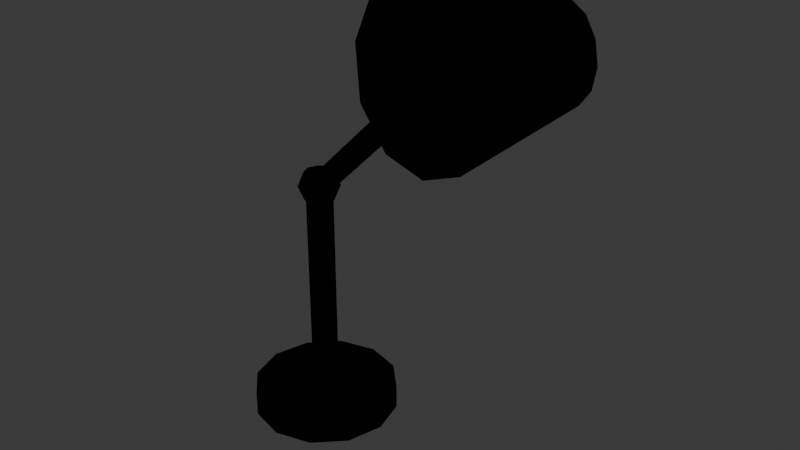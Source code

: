 # Source: OFFICE_LUMINARIA_v01.blend  (saved by Blender 4.2.66; exported with 4.5.12 LTS)
import bpy
from mathutils import Matrix  # noqa: F401  (used for matrix-valued properties, if any)

bpy.ops.wm.read_factory_settings(use_empty=True)
scene = bpy.context.scene
scene.name = 'Scene'

# ---- collections
col_collection = bpy.data.collections.new('Collection'); scene.collection.children.link(col_collection)
col_office_mousepad_v01 = bpy.data.collections.new('OFFICE_MOUSEPAD_v01'); scene.collection.children.link(col_office_mousepad_v01)
col_office_luminaria_v01 = bpy.data.collections.new('OFFICE_LUMINARIA_v01'); scene.collection.children.link(col_office_luminaria_v01)

# ---- materials (node trees are filled in below, after node groups)
mat_polyroom_pbr = bpy.data.materials.new('Polyroom_PBR')

# ---- material node trees
mat_polyroom_pbr.use_nodes = True; mat_polyroom_pbr.node_tree.nodes.clear()
_N = mat_polyroom_pbr.node_tree.nodes; _L = mat_polyroom_pbr.node_tree.links
n0 = _N.new('ShaderNodeOutputMaterial'); n0.name = 'Material Output'; n0.location = (0, 0)
n1 = _N.new('ShaderNodeBsdfPrincipled'); n1.name = 'Principled BSDF'; n1.location = (0, 0)
n1.inputs[2].default_value = 0.8
n2 = _N.new('ShaderNodeVertexColor'); n2.name = 'Color Attribute'; n2.location = (0, 0)
n2.layer_name = 'Color'
_L.new(n2.outputs[0], n1.inputs[0])
n0.is_active_output = True

# ---- world
world_world = bpy.data.worlds.new('World'); scene.world = world_world
world_world.use_nodes = True; world_world.node_tree.nodes.clear()
_N = world_world.node_tree.nodes; _L = world_world.node_tree.links
n0 = _N.new('ShaderNodeOutputWorld'); n0.name = 'World Output'; n0.location = (300, 300)
n1 = _N.new('ShaderNodeBackground'); n1.name = 'Background'; n1.location = (10, 300)
n1.inputs[0].default_value = (0.05088, 0.05088, 0.05088, 1.0)
_L.new(n1.outputs[0], n0.inputs[0])
n0.is_active_output = True
world_world.color = (0.05088, 0.05088, 0.05088)
world_world.sun_shadow_jitter_overblur = 0.0

# ---- meshes
me_office_luminaria_v01 = bpy.data.meshes.new('OFFICE_LUMINARIA_v01')
me_office_luminaria_v01.from_pydata([(0.0, 0.09, 0.0), (0.0, 0.09, 0.03), (0.045, 0.07794, 0.0), (0.045, 0.07794, 0.03), (0.07794, 0.045, 0.0), (0.07794, 0.045, 0.03), (0.09, 0.0, 0.0), (0.09, 0.0, 0.03), (0.07794, -0.045, 0.0), (0.07794, -0.045, 0.03), (0.045, -0.07794, 0.0), (0.045, -0.07794, 0.03), (0.0, -0.09, 0.0), (0.0, -0.09, 0.03), (-0.045, -0.07794, 0.0), (-0.045, -0.07794, 0.03), (-0.07794, -0.045, 0.0), (-0.07794, -0.045, 0.03), (-0.09, 0.0, 0.0), (-0.09, 0.0, 0.03), (-0.07794, 0.045, 0.0), (-0.07794, 0.045, 0.03), (-0.045, 0.07794, 0.0), (-0.045, 0.07794, 0.03), (0.0, 0.016, 0.03), (0.0, 0.016, 0.3), (0.01131, 0.01131, 0.03), (0.01131, 0.01131, 0.3), (0.016, 0.0, 0.03), (0.016, 0.0, 0.3), (0.01131, -0.01131, 0.03), (0.01131, -0.01131, 0.3), (0.0, -0.016, 0.03), (0.0, -0.016, 0.3), (-0.01131, -0.01131, 0.03), (-0.01131, -0.01131, 0.3), (-0.016, 0.0, 0.03), (-0.016, 0.0, 0.3), (-0.01131, 0.01131, 0.03), (-0.01131, 0.01131, 0.3), (-2.235e-08, 0.014, 0.3), (0.18, 0.014, 0.48), (0.007, 0.009899, 0.293), (0.187, 0.009899, 0.473), (0.009899, 0.0, 0.2901), (0.1899, 0.0, 0.4701), (0.007, -0.009899, 0.293), (0.187, -0.009899, 0.473), (-2.235e-08, -0.014, 0.3), (0.18, -0.014, 0.48), (-0.007, -0.009899, 0.307), (0.173, -0.009899, 0.487), (-0.0099, 0.0, 0.3099), (0.1701, 0.0, 0.4899), (-0.007, 0.009899, 0.307), (0.173, 0.009899, 0.487), (0.0125, 0.0125, 0.3177), (0.01768, 0.01768, 0.3), (0.0125, 0.0125, 0.2823), (0.01768, 0.0, 0.3177), (0.025, 0.0, 0.3), (0.01768, 0.0, 0.2823), (0.0125, -0.0125, 0.3177), (0.01768, -0.01768, 0.3), (0.0125, -0.0125, 0.2823), (0.0, -0.01768, 0.3177), (0.0, -0.025, 0.3), (0.0, -0.01768, 0.2823), (-0.0125, -0.0125, 0.3177), (-0.01768, -0.01768, 0.3), (-0.0125, -0.0125, 0.2823), (0.0, 0.0, 0.275), (-0.01768, 0.0, 0.3177), (-0.025, 0.0, 0.3), (-0.01768, 0.0, 0.2823), (-0.0125, 0.0125, 0.3177), (-0.01768, 0.01768, 0.3), (-0.0125, 0.0125, 0.2823), (0.0, 0.0, 0.325), (0.0, 0.01768, 0.3177), (0.0, 0.025, 0.3), (0.0, 0.01768, 0.2823), (0.1645, 0.11, 0.4736), (0.3155, 0.05, 0.5264), (0.1827, 0.09526, 0.4217), (0.3238, 0.0433, 0.5028), (0.196, 0.055, 0.3837), (0.3298, 0.025, 0.4856), (0.2008, 0.0, 0.3697), (0.332, 0.0, 0.4792), (0.196, -0.055, 0.3837), (0.3298, -0.025, 0.4856), (0.1827, -0.09526, 0.4217), (0.3238, -0.0433, 0.5028), (0.1645, -0.11, 0.4736), (0.3155, -0.05, 0.5264), (0.1463, -0.09526, 0.5255), (0.3072, -0.0433, 0.55), (0.133, -0.055, 0.5635), (0.3012, -0.025, 0.5673), (0.1282, 0.0, 0.5774), (0.299, 0.0, 0.5736), (0.133, 0.055, 0.5635), (0.3012, 0.025, 0.5673), (0.1463, 0.09526, 0.5255), (0.3072, 0.0433, 0.55), (0.2875, 0.0175, 0.5147), (0.2947, 0.02475, 0.49), (0.2875, 0.0175, 0.4653), (0.2947, 0.0, 0.5147), (0.305, 0.0, 0.49), (0.2947, 0.0, 0.4653), (0.2875, -0.0175, 0.5147), (0.2947, -0.02475, 0.49), (0.2875, -0.0175, 0.4653), (0.27, -0.02475, 0.5147), (0.27, -0.035, 0.49), (0.27, -0.02475, 0.4653), (0.2525, -0.0175, 0.5147), (0.2453, -0.02475, 0.49), (0.2525, -0.0175, 0.4653), (0.27, 0.0, 0.455), (0.2453, 0.0, 0.5147), (0.235, 0.0, 0.49), (0.2453, 0.0, 0.4653), (0.2525, 0.0175, 0.5147), (0.2453, 0.02475, 0.49), (0.2525, 0.0175, 0.4653), (0.27, 0.0, 0.525), (0.27, 0.02475, 0.5147), (0.27, 0.035, 0.49), (0.27, 0.02475, 0.4653)], [], [(0, 1, 3, 2), (2, 3, 5, 4), (4, 5, 7, 6), (6, 7, 9, 8), (8, 9, 11, 10), (10, 11, 13, 12), (12, 13, 15, 14), (14, 15, 17, 16), (16, 17, 19, 18), (18, 19, 21, 20), (3, 1, 23, 21, 19, 17, 15, 13, 11, 9, 7, 5), (20, 21, 23, 22), (22, 23, 1, 0), (0, 2, 4, 6, 8, 10, 12, 14, 16, 18, 20, 22), (24, 25, 27, 26), (26, 27, 29, 28), (28, 29, 31, 30), (30, 31, 33, 32), (32, 33, 35, 34), (34, 35, 37, 36), (27, 25, 39, 37, 35, 33, 31, 29), (36, 37, 39, 38), (38, 39, 25, 24), (24, 26, 28, 30, 32, 34, 36, 38), (40, 41, 43, 42), (42, 43, 45, 44), (44, 45, 47, 46), (46, 47, 49, 48), (48, 49, 51, 50), (50, 51, 53, 52), (43, 41, 55, 53, 51, 49, 47, 45), (52, 53, 55, 54), (54, 55, 41, 40), (40, 42, 44, 46, 48, 50, 52, 54), (71, 81, 58), (80, 79, 56, 57), (81, 80, 57, 58), (79, 78, 56), (57, 56, 59, 60), (58, 57, 60, 61), (56, 78, 59), (71, 58, 61), (71, 61, 64), (60, 59, 62, 63), (61, 60, 63, 64), (59, 78, 62), (71, 64, 67), (63, 62, 65, 66), (64, 63, 66, 67), (62, 78, 65), (71, 67, 70), (66, 65, 68, 69), (67, 66, 69, 70), (65, 78, 68), (71, 70, 74), (69, 68, 72, 73), (70, 69, 73, 74), (68, 78, 72), (72, 78, 75), (71, 74, 77), (73, 72, 75, 76), (74, 73, 76, 77), (77, 76, 80, 81), (75, 78, 79), (71, 77, 81), (76, 75, 79, 80), (82, 83, 85, 84), (84, 85, 87, 86), (86, 87, 89, 88), (88, 89, 91, 90), (90, 91, 93, 92), (92, 93, 95, 94), (94, 95, 97, 96), (96, 97, 99, 98), (98, 99, 101, 100), (100, 101, 103, 102), (85, 83, 105, 103, 101, 99, 97, 95, 93, 91, 89, 87), (102, 103, 105, 104), (104, 105, 83, 82), (82, 84, 86, 88, 90, 92, 94, 96, 98, 100, 102, 104), (131, 130, 107, 108), (129, 128, 106), (121, 131, 108), (130, 129, 106, 107), (121, 108, 111), (107, 106, 109, 110), (108, 107, 110, 111), (106, 128, 109), (109, 128, 112), (121, 111, 114), (110, 109, 112, 113), (111, 110, 113, 114), (114, 113, 116, 117), (112, 128, 115), (121, 114, 117), (113, 112, 115, 116), (117, 116, 119, 120), (115, 128, 118), (121, 117, 120), (116, 115, 118, 119), (120, 119, 123, 124), (118, 128, 122), (121, 120, 124), (119, 118, 122, 123), (124, 123, 126, 127), (122, 128, 125), (121, 124, 127), (123, 122, 125, 126), (127, 126, 130, 131), (125, 128, 129), (121, 127, 131), (126, 125, 129, 130)])
_uv = me_office_luminaria_v01.uv_layers.new(name='UVMap')
_uv.uv.foreach_set('vector', [0.2451, 0.7833, 0.1983, 0.7833, 0.1983, 0.7108, 0.2451, 0.7108, 0.2451, 0.7108, 0.1983, 0.7108, 0.1985, 0.6453, 0.2453, 0.6453, 0.09962, 0.8408, 0.05464, 0.8375, 0.06469, 0.7679, 0.1097, 0.7711, 0.1097, 0.7711, 0.06469, 0.7679, 0.06469, 0.6975, 0.1097, 0.7007, 0.1097, 0.7007, 0.06469, 0.6975, 0.05464, 0.6453, 0.09962, 0.6485, 0.273, 0.7709, 0.3188, 0.7703, 0.3115, 0.8308, 0.2657, 0.8314, 0.2657, 0.8314, 0.3115, 0.8308, 0.3115, 0.9034, 0.2657, 0.904, 0.2657, 0.904, 0.3115, 0.9034, 0.3188, 0.9685, 0.273, 0.9691, 0.1265, 0.6485, 0.1714, 0.6453, 0.1815, 0.7149, 0.1365, 0.7181, 0.1365, 0.7181, 0.1815, 0.7149, 0.1815, 0.7853, 0.1365, 0.7885, 0.5784, 0.04386, 0.6128, 0.1063, 0.6128, 0.1789, 0.5784, 0.2422, 0.5188, 0.2794, 0.45, 0.2804, 0.3904, 0.2449, 0.356, 0.1825, 0.356, 0.1099, 0.3904, 0.04654, 0.45, 0.009383, 0.5188, 0.008403, 0.1365, 0.7885, 0.1815, 0.7853, 0.1714, 0.8375, 0.1265, 0.8408, 0.2453, 0.8432, 0.1985, 0.8432, 0.1983, 0.7833, 0.2451, 0.7833, 0.5772, 0.3349, 0.6114, 0.3982, 0.6114, 0.4709, 0.5772, 0.5334, 0.518, 0.569, 0.4495, 0.5683, 0.3903, 0.5313, 0.356, 0.468, 0.356, 0.3953, 0.3903, 0.3328, 0.4495, 0.2972, 0.518, 0.2979, 0.9216, 0.9771, 0.9216, 0.5559, 0.9407, 0.5559, 0.9407, 0.9771, 0.8553, 0.5372, 0.8553, 0.1313, 0.8729, 0.1333, 0.8729, 0.5391, 0.8729, 0.5391, 0.8729, 0.1333, 0.8906, 0.1313, 0.8906, 0.5372, 0.9575, 0.9686, 0.9575, 0.5559, 0.9718, 0.5584, 0.9718, 0.9711, 0.9718, 0.9711, 0.9718, 0.5584, 0.9909, 0.5582, 0.9909, 0.9709, 0.9074, 0.5391, 0.9074, 0.1333, 0.925, 0.1313, 0.925, 0.5372, 0.2029, 0.9783, 0.1901, 0.9648, 0.1901, 0.9457, 0.2029, 0.9322, 0.2209, 0.9322, 0.2337, 0.9457, 0.2337, 0.9648, 0.2209, 0.9783, 0.925, 0.5372, 0.925, 0.1313, 0.9427, 0.1333, 0.9427, 0.5391, 0.9074, 0.9772, 0.9074, 0.556, 0.9216, 0.5559, 0.9216, 0.9771, 0.8007, 0.9507, 0.8007, 0.9317, 0.8135, 0.9178, 0.8315, 0.9172, 0.8443, 0.9302, 0.8443, 0.9492, 0.8315, 0.9631, 0.8135, 0.9637, 0.9729, 0.5199, 0.9729, 0.1337, 0.9894, 0.1331, 0.9894, 0.5194, 0.008404, 0.9868, 0.008404, 0.646, 0.02506, 0.6453, 0.02506, 0.9861, 0.02506, 0.9861, 0.02506, 0.6453, 0.03784, 0.6508, 0.03784, 0.9916, 0.2657, 0.7535, 0.2657, 0.3577, 0.2777, 0.3567, 0.2777, 0.7525, 0.2777, 0.7525, 0.2777, 0.3567, 0.2944, 0.3568, 0.2944, 0.7525, 0.2944, 0.7525, 0.2944, 0.3568, 0.306, 0.3578, 0.306, 0.7535, 0.5843, 0.9087, 0.5695, 0.9102, 0.559, 0.8996, 0.559, 0.8832, 0.5695, 0.8705, 0.5843, 0.8691, 0.5948, 0.8796, 0.5948, 0.8961, 0.8642, 0.909, 0.8642, 0.586, 0.8809, 0.5858, 0.8809, 0.9089, 0.9595, 0.5176, 0.9595, 0.1313, 0.9729, 0.1337, 0.9729, 0.5199, 0.8221, 0.118, 0.8326, 0.1286, 0.8326, 0.145, 0.8221, 0.1576, 0.8073, 0.1591, 0.7968, 0.1485, 0.7968, 0.1321, 0.8073, 0.1195, 0.5218, 0.8958, 0.494, 0.9061, 0.494, 0.8851, 0.4474, 0.8966, 0.4512, 0.8691, 0.4723, 0.8691, 0.4772, 0.8966, 0.4511, 0.9242, 0.4474, 0.8966, 0.4772, 0.8966, 0.4722, 0.9243, 0.8869, 0.04443, 0.9147, 0.03388, 0.901, 0.05936, 0.7892, 0.8738, 0.7972, 0.8451, 0.8167, 0.8472, 0.8167, 0.8769, 0.7972, 0.8982, 0.7892, 0.8738, 0.8167, 0.8769, 0.8167, 0.9004, 0.901, 0.05936, 0.9147, 0.03388, 0.921, 0.05936, 0.5218, 0.8958, 0.494, 0.8851, 0.5081, 0.8697, 0.5218, 0.8958, 0.5081, 0.8697, 0.5281, 0.8691, 0.8167, 0.8769, 0.8167, 0.8472, 0.8362, 0.8451, 0.8443, 0.8738, 0.8167, 0.9004, 0.8167, 0.8769, 0.8443, 0.8738, 0.8362, 0.8982, 0.921, 0.05936, 0.9147, 0.03388, 0.9351, 0.04444, 0.5218, 0.8958, 0.5281, 0.8691, 0.5422, 0.8834, 0.356, 0.8977, 0.3644, 0.8691, 0.3804, 0.8708, 0.3787, 0.9001, 0.368, 0.923, 0.356, 0.8977, 0.3787, 0.9001, 0.384, 0.9247, 0.9351, 0.04444, 0.9147, 0.03388, 0.9351, 0.02333, 0.5218, 0.8958, 0.5422, 0.8834, 0.5422, 0.9044, 0.3787, 0.9001, 0.3804, 0.8708, 0.4014, 0.8691, 0.4084, 0.8977, 0.384, 0.9247, 0.3787, 0.9001, 0.4084, 0.8977, 0.405, 0.923, 0.9351, 0.02333, 0.9147, 0.03388, 0.921, 0.008406, 0.5218, 0.8958, 0.5422, 0.9044, 0.5281, 0.9198, 0.1901, 0.8866, 0.1982, 0.8622, 0.2177, 0.8601, 0.2177, 0.8836, 0.1982, 0.9154, 0.1901, 0.8866, 0.2177, 0.8836, 0.2177, 0.9132, 0.921, 0.008406, 0.9147, 0.03388, 0.901, 0.008403, 0.901, 0.008403, 0.9147, 0.03388, 0.8869, 0.02333, 0.5218, 0.8958, 0.5281, 0.9198, 0.5081, 0.9204, 0.2177, 0.8836, 0.2177, 0.8601, 0.2372, 0.8622, 0.2453, 0.8866, 0.2177, 0.9132, 0.2177, 0.8836, 0.2453, 0.8866, 0.2372, 0.9154, 0.4354, 0.9243, 0.4252, 0.8966, 0.4474, 0.8966, 0.4511, 0.9242, 0.8869, 0.02333, 0.9147, 0.03388, 0.8869, 0.04443, 0.5218, 0.8958, 0.5081, 0.9204, 0.494, 0.9061, 0.4252, 0.8966, 0.4355, 0.8691, 0.4512, 0.8691, 0.4474, 0.8966, 0.09029, 0.6285, 0.1133, 0.3631, 0.1533, 0.3631, 0.1783, 0.6285, 0.1783, 0.6285, 0.1533, 0.3631, 0.1854, 0.3567, 0.2489, 0.6145, 0.6283, 0.5391, 0.6373, 0.2997, 0.6776, 0.2972, 0.7169, 0.5336, 0.7169, 0.5336, 0.6776, 0.2972, 0.7126, 0.2972, 0.7939, 0.5336, 0.7939, 0.5336, 0.7126, 0.2972, 0.7329, 0.2997, 0.8385, 0.5391, 0.8474, 0.8283, 0.6199, 0.7569, 0.6152, 0.7228, 0.8371, 0.7533, 0.8371, 0.7533, 0.6152, 0.7228, 0.6152, 0.6825, 0.8371, 0.6645, 0.8371, 0.6645, 0.6152, 0.6825, 0.6199, 0.6467, 0.8474, 0.5858, 0.356, 0.8436, 0.4229, 0.5858, 0.4569, 0.5898, 0.4308, 0.8523, 0.4308, 0.8523, 0.4569, 0.5898, 0.4972, 0.5898, 0.5195, 0.8523, 0.725, 0.1591, 0.6847, 0.1591, 0.6498, 0.139, 0.6296, 0.104, 0.6296, 0.06365, 0.6498, 0.02867, 0.6847, 0.008447, 0.725, 0.008403, 0.7599, 0.02855, 0.78, 0.06349, 0.78, 0.1039, 0.7599, 0.1388, 0.5195, 0.8523, 0.4972, 0.5898, 0.5331, 0.5858, 0.5984, 0.8436, 0.008403, 0.6145, 0.0761, 0.3567, 0.1133, 0.3631, 0.09029, 0.6285, 0.2181, 0.3399, 0.1295, 0.3398, 0.05273, 0.2954, 0.008404, 0.2184, 0.008404, 0.1296, 0.05273, 0.05273, 0.1295, 0.008403, 0.2181, 0.008499, 0.2949, 0.05299, 0.3392, 0.1299, 0.3392, 0.2188, 0.2949, 0.2956, 0.6516, 0.9223, 0.6463, 0.8836, 0.6881, 0.8837, 0.6811, 0.9223, 0.05464, 0.908, 0.09357, 0.8932, 0.07441, 0.9289, 0.7438, 0.8826, 0.7049, 0.8969, 0.7049, 0.8675, 0.6463, 0.8836, 0.6517, 0.8451, 0.6812, 0.8451, 0.6881, 0.8837, 0.7438, 0.8826, 0.7049, 0.8675, 0.7246, 0.846, 0.7237, 0.2161, 0.735, 0.1759, 0.7623, 0.1789, 0.7623, 0.2204, 0.735, 0.2503, 0.7237, 0.2161, 0.7623, 0.2204, 0.7623, 0.2533, 0.07441, 0.9289, 0.09357, 0.8932, 0.1024, 0.9289, 0.1024, 0.9289, 0.09357, 0.8932, 0.1221, 0.908, 0.7438, 0.8826, 0.7246, 0.846, 0.7526, 0.8451, 0.7623, 0.2204, 0.7623, 0.1789, 0.7896, 0.1759, 0.8009, 0.2161, 0.7623, 0.2533, 0.7623, 0.2204, 0.8009, 0.2161, 0.7896, 0.2503, 0.8136, 0.08388, 0.7968, 0.04853, 0.8285, 0.0519, 0.836, 0.08626, 0.1221, 0.908, 0.09357, 0.8932, 0.1221, 0.8785, 0.7438, 0.8826, 0.7526, 0.8451, 0.7724, 0.8652, 0.7968, 0.04853, 0.8085, 0.008403, 0.8309, 0.01079, 0.8285, 0.0519, 0.836, 0.08626, 0.8285, 0.0519, 0.8701, 0.04853, 0.8654, 0.08388, 0.1221, 0.8785, 0.09357, 0.8932, 0.1024, 0.8576, 0.7438, 0.8826, 0.7724, 0.8652, 0.7724, 0.8946, 0.8285, 0.0519, 0.8309, 0.01079, 0.8603, 0.008403, 0.8701, 0.04853, 0.6409, 0.2533, 0.6296, 0.2131, 0.6682, 0.2088, 0.6682, 0.2503, 0.1024, 0.8576, 0.09357, 0.8932, 0.07441, 0.8576, 0.7438, 0.8826, 0.7724, 0.8946, 0.7526, 0.9161, 0.6296, 0.2131, 0.6409, 0.1789, 0.6682, 0.1759, 0.6682, 0.2088, 0.6682, 0.2503, 0.6682, 0.2088, 0.7069, 0.2131, 0.6955, 0.2533, 0.07441, 0.8576, 0.09357, 0.8932, 0.05464, 0.8785, 0.7438, 0.8826, 0.7526, 0.9161, 0.7246, 0.917, 0.6682, 0.2088, 0.6682, 0.1759, 0.6955, 0.1789, 0.7069, 0.2131, 0.6296, 0.9223, 0.6152, 0.8837, 0.6463, 0.8836, 0.6516, 0.9223, 0.05464, 0.8785, 0.09357, 0.8932, 0.05464, 0.908, 0.7438, 0.8826, 0.7246, 0.917, 0.7049, 0.8969, 0.6152, 0.8837, 0.6297, 0.8451, 0.6517, 0.8451, 0.6463, 0.8836])
_ca = me_office_luminaria_v01.color_attributes.new('Color', 'FLOAT_COLOR', 'POINT')
_ca.data.foreach_set('color', [0.16, 0.16, 0.18, 1.0, 0.16, 0.16, 0.18, 1.0, 0.16, 0.16, 0.18, 1.0, 0.16, 0.16, 0.18, 1.0, 0.16, 0.16, 0.18, 1.0, 0.16, 0.16, 0.18, 1.0, 0.16, 0.16, 0.18, 1.0, 0.16, 0.16, 0.18, 1.0, 0.16, 0.16, 0.18, 1.0, 0.16, 0.16, 0.18, 1.0, 0.16, 0.16, 0.18, 1.0, 0.16, 0.16, 0.18, 1.0, 0.16, 0.16, 0.18, 1.0, 0.16, 0.16, 0.18, 1.0, 0.16, 0.16, 0.18, 1.0, 0.16, 0.16, 0.18, 1.0, 0.16, 0.16, 0.18, 1.0, 0.16, 0.16, 0.18, 1.0, 0.16, 0.16, 0.18, 1.0, 0.16, 0.16, 0.18, 1.0, 0.16, 0.16, 0.18, 1.0, 0.16, 0.16, 0.18, 1.0, 0.16, 0.16, 0.18, 1.0, 0.16, 0.16, 0.18, 1.0, 0.16, 0.16, 0.18, 1.0, 0.16, 0.16, 0.18, 1.0, 0.16, 0.16, 0.18, 1.0, 0.16, 0.16, 0.18, 1.0, 0.16, 0.16, 0.18, 1.0, 0.16, 0.16, 0.18, 1.0, 0.16, 0.16, 0.18, 1.0, 0.16, 0.16, 0.18, 1.0, 0.16, 0.16, 0.18, 1.0, 0.16, 0.16, 0.18, 1.0, 0.16, 0.16, 0.18, 1.0, 0.16, 0.16, 0.18, 1.0, 0.16, 0.16, 0.18, 1.0, 0.16, 0.16, 0.18, 1.0, 0.16, 0.16, 0.18, 1.0, 0.16, 0.16, 0.18, 1.0, 0.16, 0.16, 0.18, 1.0, 0.16, 0.16, 0.18, 1.0, 0.16, 0.16, 0.18, 1.0, 0.16, 0.16, 0.18, 1.0, 0.16, 0.16, 0.18, 1.0, 0.16, 0.16, 0.18, 1.0, 0.16, 0.16, 0.18, 1.0, 0.16, 0.16, 0.18, 1.0, 0.16, 0.16, 0.18, 1.0, 0.16, 0.16, 0.18, 1.0, 0.16, 0.16, 0.18, 1.0, 0.16, 0.16, 0.18, 1.0, 0.16, 0.16, 0.18, 1.0, 0.16, 0.16, 0.18, 1.0, 0.16, 0.16, 0.18, 1.0, 0.16, 0.16, 0.18, 1.0, 0.55, 0.56, 0.58, 1.0, 0.55, 0.56, 0.58, 1.0, 0.55, 0.56, 0.58, 1.0, 0.55, 0.56, 0.58, 1.0, 0.55, 0.56, 0.58, 1.0, 0.55, 0.56, 0.58, 1.0, 0.55, 0.56, 0.58, 1.0, 0.55, 0.56, 0.58, 1.0, 0.55, 0.56, 0.58, 1.0, 0.55, 0.56, 0.58, 1.0, 0.55, 0.56, 0.58, 1.0, 0.55, 0.56, 0.58, 1.0, 0.55, 0.56, 0.58, 1.0, 0.55, 0.56, 0.58, 1.0, 0.55, 0.56, 0.58, 1.0, 0.55, 0.56, 0.58, 1.0, 0.55, 0.56, 0.58, 1.0, 0.55, 0.56, 0.58, 1.0, 0.55, 0.56, 0.58, 1.0, 0.55, 0.56, 0.58, 1.0, 0.55, 0.56, 0.58, 1.0, 0.55, 0.56, 0.58, 1.0, 0.55, 0.56, 0.58, 1.0, 0.55, 0.56, 0.58, 1.0, 0.55, 0.56, 0.58, 1.0, 0.55, 0.56, 0.58, 1.0, 0.15, 0.65, 0.65, 1.0, 0.15, 0.65, 0.65, 1.0, 0.15, 0.65, 0.65, 1.0, 0.15, 0.65, 0.65, 1.0, 0.15, 0.65, 0.65, 1.0, 0.15, 0.65, 0.65, 1.0, 0.15, 0.65, 0.65, 1.0, 0.15, 0.65, 0.65, 1.0, 0.15, 0.65, 0.65, 1.0, 0.15, 0.65, 0.65, 1.0, 0.15, 0.65, 0.65, 1.0, 0.15, 0.65, 0.65, 1.0, 0.15, 0.65, 0.65, 1.0, 0.15, 0.65, 0.65, 1.0, 0.15, 0.65, 0.65, 1.0, 0.15, 0.65, 0.65, 1.0, 0.15, 0.65, 0.65, 1.0, 0.15, 0.65, 0.65, 1.0, 0.15, 0.65, 0.65, 1.0, 0.15, 0.65, 0.65, 1.0, 0.15, 0.65, 0.65, 1.0, 0.15, 0.65, 0.65, 1.0, 0.15, 0.65, 0.65, 1.0, 0.15, 0.65, 0.65, 1.0, 1.0, 0.96, 0.8, 1.0, 1.0, 0.96, 0.8, 1.0, 1.0, 0.96, 0.8, 1.0, 1.0, 0.96, 0.8, 1.0, 1.0, 0.96, 0.8, 1.0, 1.0, 0.96, 0.8, 1.0, 1.0, 0.96, 0.8, 1.0, 1.0, 0.96, 0.8, 1.0, 1.0, 0.96, 0.8, 1.0, 1.0, 0.96, 0.8, 1.0, 1.0, 0.96, 0.8, 1.0, 1.0, 0.96, 0.8, 1.0, 1.0, 0.96, 0.8, 1.0, 1.0, 0.96, 0.8, 1.0, 1.0, 0.96, 0.8, 1.0, 1.0, 0.96, 0.8, 1.0, 1.0, 0.96, 0.8, 1.0, 1.0, 0.96, 0.8, 1.0, 1.0, 0.96, 0.8, 1.0, 1.0, 0.96, 0.8, 1.0, 1.0, 0.96, 0.8, 1.0, 1.0, 0.96, 0.8, 1.0, 1.0, 0.96, 0.8, 1.0, 1.0, 0.96, 0.8, 1.0, 1.0, 0.96, 0.8, 1.0, 1.0, 0.96, 0.8, 1.0])
me_office_luminaria_v01.materials.append(mat_polyroom_pbr)
me_office_luminaria_v01.update()

# ---- objects
ob_office_luminaria_v01 = bpy.data.objects.new('OFFICE_LUMINARIA_v01', me_office_luminaria_v01)

# ---- transforms, parenting, visibility, modifiers, constraints
ob_office_luminaria_v01.location = (0.0, 0.0, 0.0)

# ---- collection membership
col_office_luminaria_v01.objects.link(ob_office_luminaria_v01)

# ---- scene / render settings (as saved in the file)
scene.frame_start = 1; scene.frame_end = 250; scene.frame_set(1)
scene.render.engine = 'BLENDER_EEVEE_NEXT'
bpy.context.view_layer.update()

# ---- added for rendering (the .blend has no active camera and no usable light): camera, sun
cam_auto = bpy.data.cameras.new('AutoCamera')
cam_auto.lens = 50.0
cam_auto.sensor_width = 36.0
cam_auto.clip_end = 1000.0
ob_auto_camera = bpy.data.objects.new('AutoCamera', cam_auto)
scene.collection.objects.link(ob_auto_camera)
ob_auto_camera.location = (0.813321, -0.83077, 0.842545)
ob_auto_camera.rotation_euler = (1.09748, -7.21219e-08, 0.694738)
scene.camera = ob_auto_camera
light_auto_sun = bpy.data.lights.new('AutoSun', 'SUN')
light_auto_sun.energy = 3.0
light_auto_sun.angle = 0.0523599
ob_auto_sun = bpy.data.objects.new('AutoSun', light_auto_sun)
scene.collection.objects.link(ob_auto_sun)
ob_auto_sun.rotation_euler = (0.872665, 0.174533, 0.523599)
bpy.context.view_layer.update()
